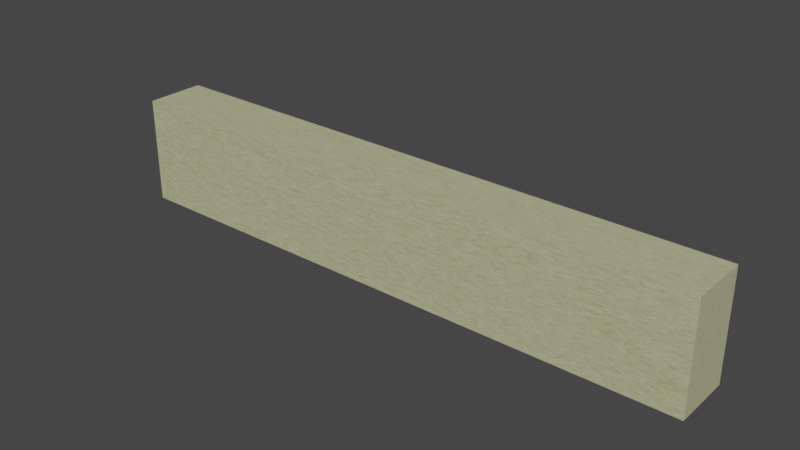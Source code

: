 # Source: Wall.blend  (saved by Blender 3.3.6; exported with 4.5.12 LTS)
import bpy
from mathutils import Matrix  # noqa: F401  (used for matrix-valued properties, if any)

bpy.ops.wm.read_factory_settings(use_empty=True)
scene = bpy.context.scene
scene.name = 'Scene'

# ---- collections
col_collection = bpy.data.collections.new('Collection'); scene.collection.children.link(col_collection)

# ---- materials (node trees are filled in below, after node groups)
mat_material = bpy.data.materials.new('Material')
mat_material.alpha_threshold = 0.0
mat_material.use_transparent_shadow = False
mat_material.roughness = 0.5
mat_material.line_color = (0.0, 0.0, 0.0, 1.0)

# ---- material node trees
mat_material.use_nodes = True; mat_material.node_tree.nodes.clear()
_N = mat_material.node_tree.nodes; _L = mat_material.node_tree.links
n0 = _N.new('ShaderNodeBsdfPrincipled'); n0.name = 'Principled BSDF'; n0.location = (1961, 418)
n0.distribution = 'GGX'
n0.subsurface_method = 'RANDOM_WALK_SKIN'
n0.inputs[2].default_value = 0.6455
n0.inputs[3].default_value = 1.45
n0.inputs[27].default_value = (0.0, 0.0, 0.0, 1.0)
n0.inputs[28].default_value = 1.0
n1 = _N.new('ShaderNodeMix'); n1.name = 'Mix'; n1.location = (1751, 322)
n1.data_type = 'RGBA'
n1.inputs[6].default_value = (0.491, 0.5029, 0.06663, 1.0)
n2 = _N.new('ShaderNodeTexNoise'); n2.name = 'Noise Texture'; n2.location = (1472, 181)
n2.inputs[2].default_value = 23.4
n2.inputs[3].default_value = 2.5
n2.inputs[4].default_value = 0.9
n2.inputs[8].default_value = 2.7
n3 = _N.new('ShaderNodeOutputMaterial'); n3.name = 'Material Output'; n3.location = (2302, 406)
_L.new(n0.outputs[0], n3.inputs[0])
_L.new(n1.outputs[2], n0.inputs[0])
_L.new(n2.outputs[0], n1.inputs[7])
n3.is_active_output = True

# ---- world
world_world = bpy.data.worlds.new('World'); scene.world = world_world
world_world.use_nodes = True; world_world.node_tree.nodes.clear()
_N = world_world.node_tree.nodes; _L = world_world.node_tree.links
n0 = _N.new('ShaderNodeOutputWorld'); n0.name = 'World Output'; n0.location = (300, 300)
n1 = _N.new('ShaderNodeBackground'); n1.name = 'Background'; n1.location = (10, 300)
n1.inputs[0].default_value = (0.05088, 0.05088, 0.05088, 1.0)
_L.new(n1.outputs[0], n0.inputs[0])
n0.is_active_output = True
world_world.color = (0.05088, 0.05088, 0.05088)
world_world.use_sun_shadow = False
world_world.sun_shadow_jitter_overblur = 0.0

# ---- meshes
me_cube = bpy.data.meshes.new('Cube')
me_cube.from_pydata([(1.0, 1.0, 1.0), (1.0, 1.0, -1.0), (1.0, -1.0, 1.0), (1.0, -1.0, -1.0), (-1.0, 1.0, 1.0), (-1.0, 1.0, -1.0), (-1.0, -1.0, 1.0), (-1.0, -1.0, -1.0)], [], [(0, 4, 6, 2), (3, 2, 6, 7), (7, 6, 4, 5), (5, 1, 3, 7), (1, 0, 2, 3), (5, 4, 0, 1)])
_uv = me_cube.uv_layers.new(name='UVMap')
_uv.uv.foreach_set('vector', [0.625, 0.5, 0.875, 0.5, 0.875, 0.75, 0.625, 0.75, 0.375, 0.75, 0.625, 0.75, 0.625, 1.0, 0.375, 1.0, 0.375, 0.0, 0.625, 0.0, 0.625, 0.25, 0.375, 0.25, 0.125, 0.5, 0.375, 0.5, 0.375, 0.75, 0.125, 0.75, 0.375, 0.5, 0.625, 0.5, 0.625, 0.75, 0.375, 0.75, 0.375, 0.25, 0.625, 0.25, 0.625, 0.5, 0.375, 0.5])
me_cube.materials.append(mat_material)
me_cube.use_mirror_vertex_groups = False
me_cube.update()

# ---- objects
ob_cube = bpy.data.objects.new('Cube', me_cube)

# ---- transforms, parenting, visibility, modifiers, constraints
ob_cube.location = (0.0, 0.0, 0.9)
ob_cube.scale = (5.0, 0.5, 0.9)
ob_cube.lock_rotations_4d = False
ob_cube.empty_display_type = 'ARROWS'
ob_cube.lineart.crease_threshold = 0.0

# ---- collection membership
col_collection.objects.link(ob_cube)

# ---- scene / render settings (as saved in the file)
scene.frame_start = 1; scene.frame_end = 250; scene.frame_set(1)
scene.render.engine = 'BLENDER_EEVEE_NEXT'
scene.cycles.sampling_pattern = 'TABULATED_SOBOL'
scene.cycles.use_light_tree = False
scene.view_settings.view_transform = 'Filmic'
bpy.context.view_layer.update()

# ---- added for rendering (the .blend has no active camera and no usable light): camera, sun
cam_auto = bpy.data.cameras.new('AutoCamera')
cam_auto.lens = 50.0
cam_auto.sensor_width = 36.0
cam_auto.clip_end = 1000.0
ob_auto_camera = bpy.data.objects.new('AutoCamera', cam_auto)
scene.collection.objects.link(ob_auto_camera)
ob_auto_camera.location = (9.44636, -11.3356, 8.45709)
ob_auto_camera.rotation_euler = (1.09748, -7.21219e-08, 0.694738)
scene.camera = ob_auto_camera
light_auto_sun = bpy.data.lights.new('AutoSun', 'SUN')
light_auto_sun.energy = 3.0
light_auto_sun.angle = 0.0523599
ob_auto_sun = bpy.data.objects.new('AutoSun', light_auto_sun)
scene.collection.objects.link(ob_auto_sun)
ob_auto_sun.rotation_euler = (0.872665, 0.174533, 0.523599)
bpy.context.view_layer.update()
